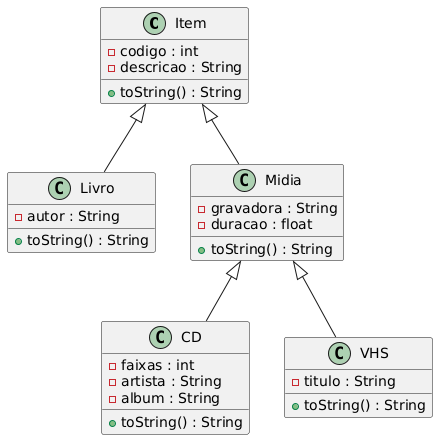

The diagram above was rendered by PlantUML. Its source (embedded in the PNG):
@startuml
class Item {
  -codigo : int
  -descricao : String
  +toString() : String
}

class Livro {
  -autor : String
  +toString() : String
}

class Midia {
  -gravadora : String
  -duracao : float
  +toString() : String
}

class CD {
  -faixas : int
  -artista : String
  -album : String
  +toString() : String
}

class VHS {
  -titulo : String
  +toString() : String
}

Item <|-- Livro
Item <|-- Midia
Midia <|-- CD
Midia <|-- VHS
@enduml